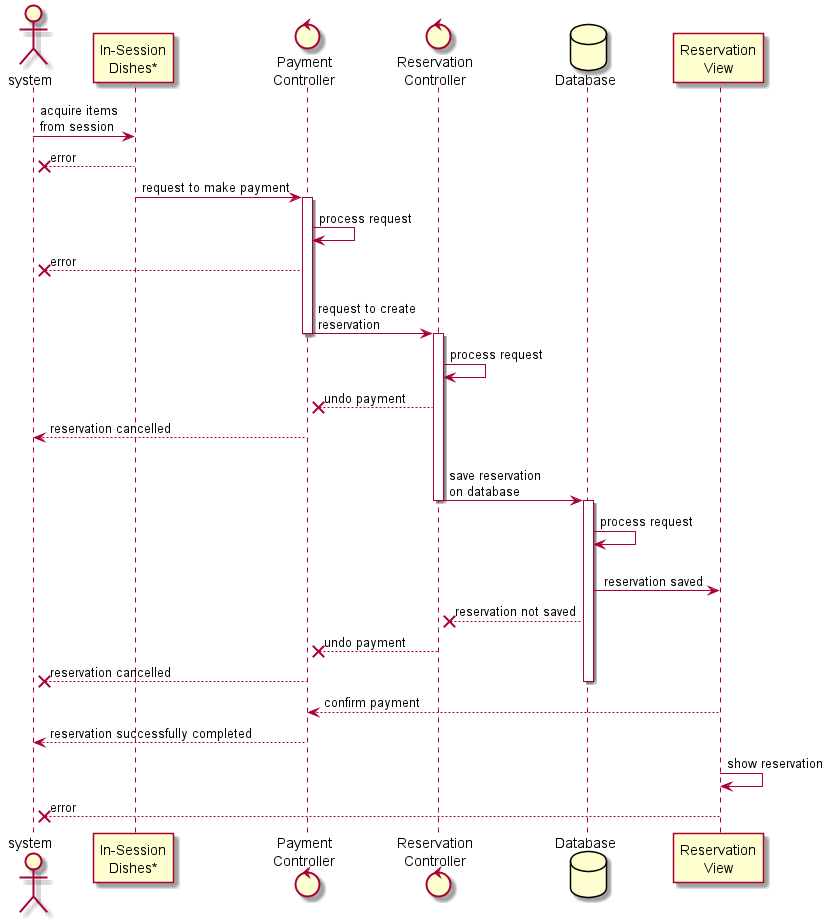

The diagram above was rendered by PlantUML. Its source (embedded in the PNG):
@startuml reservationProcessing

actor system
participant "In-Session\nDishes*" as dishes
control "Payment\nController" as paymentController
control "Reservation\nController" as reservationController
Database Database as db
participant "Reservation\nView" as ReservationView

system -> dishes : acquire items\nfrom session
system x-- dishes : error
dishes -> paymentController : request to make payment

activate paymentController
paymentController -> paymentController : process request
system x-- paymentController : error
paymentController -> reservationController : \n request to create\n reservation
deactivate paymentController

activate reservationController
reservationController -> reservationController : process request
paymentController x-- reservationController : undo payment
system <-- paymentController : reservation cancelled
reservationController -> db : \n save reservation\n on database
deactivate reservationController

activate db
db -> db : process request
db -> ReservationView : \n reservation saved
reservationController x-- db : reservation not saved
paymentController x-- reservationController : undo payment
system x-- paymentController : reservation cancelled
deactivate db
 
paymentController <-- ReservationView : confirm payment
system <-- paymentController : reservation successfully completed

ReservationView -> ReservationView : show reservation
system x-- ReservationView : error



@enduml